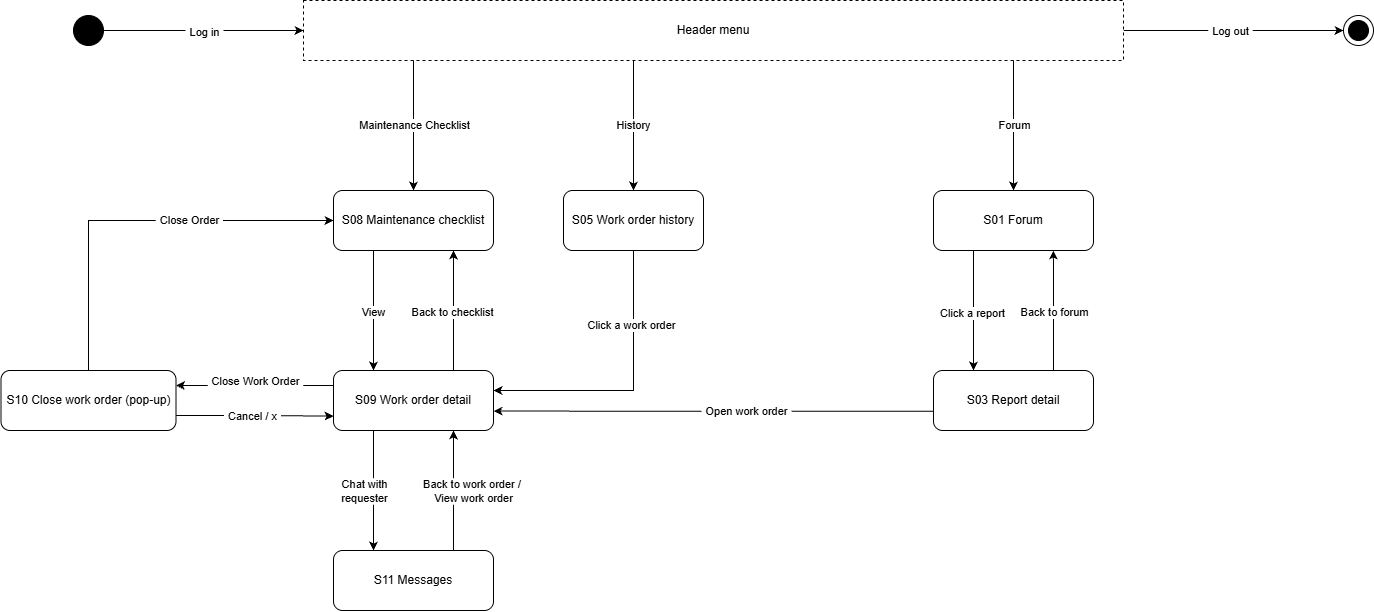

The diagram above was exported from draw.io. Its source (the exported page's mxGraphModel, read from the mxfile embedded in the PNG):
<mxGraphModel dx="1130" dy="592" grid="1" gridSize="10" guides="1" tooltips="1" connect="1" arrows="1" fold="1" page="1" pageScale="1" pageWidth="827" pageHeight="1169" math="0" shadow="0">
  <root>
    <mxCell id="0" />
    <mxCell id="1" parent="0" />
    <mxCell id="lbkIHWM5OwL6GBUAnM5U-1" edge="1" parent="1" style="edgeStyle=orthogonalEdgeStyle;rounded=0;orthogonalLoop=1;jettySize=auto;html=1;entryX=0;entryY=0.5;entryDx=0;entryDy=0;defaultLabelBackgroundColor=page;labelPadding=0 4;" target="lbkIHWM5OwL6GBUAnM5U-7">
      <mxGeometry relative="1" as="geometry">
        <mxPoint x="1190" y="310" as="sourcePoint" />
      </mxGeometry>
    </mxCell>
    <mxCell id="lbkIHWM5OwL6GBUAnM5U-2" connectable="0" parent="lbkIHWM5OwL6GBUAnM5U-1" style="edgeLabel;html=1;align=center;verticalAlign=middle;resizable=0;points=[];inheritText=1;defaultLabelBackgroundColor=page;labelPadding=0 4;" value="Log out" vertex="1">
      <mxGeometry relative="1" x="-0.023" as="geometry">
        <mxPoint as="offset" />
      </mxGeometry>
    </mxCell>
    <mxCell id="lbkIHWM5OwL6GBUAnM5U-3" parent="1" style="rounded=0;whiteSpace=wrap;html=1;dashed=1;" value="Header menu" vertex="1">
      <mxGeometry height="60" width="820" x="370" y="280" as="geometry" />
    </mxCell>
    <mxCell id="lbkIHWM5OwL6GBUAnM5U-4" edge="1" parent="1" source="lbkIHWM5OwL6GBUAnM5U-6" style="edgeStyle=orthogonalEdgeStyle;rounded=0;orthogonalLoop=1;jettySize=auto;html=1;entryX=0;entryY=0.5;entryDx=0;entryDy=0;defaultLabelBackgroundColor=page;labelPadding=0 4;" target="lbkIHWM5OwL6GBUAnM5U-3">
      <mxGeometry relative="1" as="geometry" />
    </mxCell>
    <mxCell id="lbkIHWM5OwL6GBUAnM5U-5" connectable="0" parent="lbkIHWM5OwL6GBUAnM5U-4" style="edgeLabel;html=1;align=center;verticalAlign=middle;resizable=0;points=[];inheritText=1;defaultLabelBackgroundColor=page;labelPadding=0 4;" value="Log in" vertex="1">
      <mxGeometry relative="1" x="0.0013" y="-1" as="geometry">
        <mxPoint as="offset" />
      </mxGeometry>
    </mxCell>
    <mxCell id="lbkIHWM5OwL6GBUAnM5U-6" parent="1" style="ellipse;whiteSpace=wrap;html=1;shapeInside=1;aspect=fixed;fillColor=#000000;" value="" vertex="1">
      <mxGeometry height="30" width="30" x="140" y="295" as="geometry" />
    </mxCell>
    <mxCell id="lbkIHWM5OwL6GBUAnM5U-7" parent="1" style="ellipse;whiteSpace=wrap;html=1;shapeInside=1;aspect=fixed;" value="" vertex="1">
      <mxGeometry height="30" width="30" x="1410" y="295" as="geometry" />
    </mxCell>
    <mxCell id="lbkIHWM5OwL6GBUAnM5U-8" parent="1" style="ellipse;whiteSpace=wrap;html=1;shapeInside=1;aspect=fixed;fillColor=#000000;" value="" vertex="1">
      <mxGeometry height="20" width="20" x="1415" y="300" as="geometry" />
    </mxCell>
    <mxCell id="lbkIHWM5OwL6GBUAnM5U-30" edge="1" parent="1" source="lbkIHWM5OwL6GBUAnM5U-9" style="edgeStyle=orthogonalEdgeStyle;rounded=0;orthogonalLoop=1;jettySize=auto;html=1;exitX=0.25;exitY=1;exitDx=0;exitDy=0;entryX=0.25;entryY=0;entryDx=0;entryDy=0;defaultLabelBackgroundColor=page;labelPadding=0 4;" target="lbkIHWM5OwL6GBUAnM5U-11">
      <mxGeometry relative="1" as="geometry" />
    </mxCell>
    <mxCell id="lbkIHWM5OwL6GBUAnM5U-31" connectable="0" parent="lbkIHWM5OwL6GBUAnM5U-30" style="edgeLabel;html=1;align=center;verticalAlign=middle;resizable=0;points=[];inheritText=1;defaultLabelBackgroundColor=page;labelPadding=0 4;" value="View" vertex="1">
      <mxGeometry relative="1" x="0.0097" as="geometry">
        <mxPoint as="offset" />
      </mxGeometry>
    </mxCell>
    <mxCell id="lbkIHWM5OwL6GBUAnM5U-9" parent="1" style="rounded=1;whiteSpace=wrap;html=1;roundedPerimeter=1;" value="S08 Maintenance checklist" vertex="1">
      <mxGeometry height="60" width="160" x="400" y="470" as="geometry" />
    </mxCell>
    <mxCell id="lbkIHWM5OwL6GBUAnM5U-43" edge="1" parent="1" source="lbkIHWM5OwL6GBUAnM5U-10" style="edgeStyle=orthogonalEdgeStyle;rounded=0;orthogonalLoop=1;jettySize=auto;html=1;defaultLabelBackgroundColor=page;labelPadding=0 4;entryX=1;entryY=0.333;entryDx=0;entryDy=0;" target="lbkIHWM5OwL6GBUAnM5U-11">
      <mxGeometry relative="1" x="-0.5" as="geometry">
        <Array as="points">
          <mxPoint x="700" y="670" />
        </Array>
        <mxPoint x="700" y="670" as="targetPoint" />
      </mxGeometry>
    </mxCell>
    <mxCell id="lbkIHWM5OwL6GBUAnM5U-44" connectable="0" parent="lbkIHWM5OwL6GBUAnM5U-43" style="edgeLabel;html=1;align=center;verticalAlign=middle;resizable=0;points=[];inheritText=1;defaultLabelBackgroundColor=page;labelPadding=0 4;" value="Click a work order" vertex="1">
      <mxGeometry relative="1" x="-0.4711" y="-2" as="geometry">
        <mxPoint as="offset" />
      </mxGeometry>
    </mxCell>
    <mxCell id="lbkIHWM5OwL6GBUAnM5U-10" parent="1" style="rounded=1;whiteSpace=wrap;html=1;roundedPerimeter=1;" value="S05 Work order history" vertex="1">
      <mxGeometry height="60" width="140" x="630" y="470" as="geometry" />
    </mxCell>
    <mxCell id="lbkIHWM5OwL6GBUAnM5U-28" edge="1" parent="1" source="lbkIHWM5OwL6GBUAnM5U-11" style="edgeStyle=orthogonalEdgeStyle;rounded=0;orthogonalLoop=1;jettySize=auto;html=1;exitX=0.75;exitY=0;exitDx=0;exitDy=0;entryX=0.75;entryY=1;entryDx=0;entryDy=0;defaultLabelBackgroundColor=page;labelPadding=0 4;" target="lbkIHWM5OwL6GBUAnM5U-9">
      <mxGeometry relative="1" as="geometry" />
    </mxCell>
    <mxCell id="lbkIHWM5OwL6GBUAnM5U-29" connectable="0" parent="lbkIHWM5OwL6GBUAnM5U-28" style="edgeLabel;html=1;align=center;verticalAlign=middle;resizable=0;points=[];inheritText=1;defaultLabelBackgroundColor=page;labelPadding=0 4;" value="Back to checklist" vertex="1">
      <mxGeometry relative="1" x="-0.0097" y="1" as="geometry">
        <mxPoint as="offset" />
      </mxGeometry>
    </mxCell>
    <mxCell id="lbkIHWM5OwL6GBUAnM5U-32" edge="1" parent="1" source="lbkIHWM5OwL6GBUAnM5U-11" style="edgeStyle=orthogonalEdgeStyle;rounded=0;orthogonalLoop=1;jettySize=auto;html=1;exitX=0;exitY=0.25;exitDx=0;exitDy=0;entryX=1;entryY=0.25;entryDx=0;entryDy=0;defaultLabelBackgroundColor=page;labelPadding=0 4;" target="lbkIHWM5OwL6GBUAnM5U-12">
      <mxGeometry relative="1" as="geometry" />
    </mxCell>
    <mxCell id="lbkIHWM5OwL6GBUAnM5U-33" connectable="0" parent="lbkIHWM5OwL6GBUAnM5U-32" style="edgeLabel;html=1;align=center;verticalAlign=middle;resizable=0;points=[];inheritText=1;defaultLabelBackgroundColor=page;labelPadding=0 4;" value="Close Work Order" vertex="1">
      <mxGeometry relative="1" x="-0.0214" y="1" as="geometry">
        <mxPoint x="-2" y="-6" as="offset" />
      </mxGeometry>
    </mxCell>
    <mxCell id="lbkIHWM5OwL6GBUAnM5U-36" edge="1" parent="1" source="lbkIHWM5OwL6GBUAnM5U-11" style="edgeStyle=orthogonalEdgeStyle;rounded=0;orthogonalLoop=1;jettySize=auto;html=1;exitX=0.25;exitY=1;exitDx=0;exitDy=0;entryX=0.25;entryY=0;entryDx=0;entryDy=0;defaultLabelBackgroundColor=page;labelPadding=0 4;" target="lbkIHWM5OwL6GBUAnM5U-13">
      <mxGeometry relative="1" as="geometry" />
    </mxCell>
    <mxCell id="lbkIHWM5OwL6GBUAnM5U-37" connectable="0" parent="lbkIHWM5OwL6GBUAnM5U-36" style="edgeLabel;html=1;align=center;verticalAlign=middle;resizable=0;points=[];inheritText=1;defaultLabelBackgroundColor=page;labelPadding=0 4;" value="Chat with &lt;br&gt;requester" vertex="1">
      <mxGeometry relative="1" x="-0.0255" as="geometry">
        <mxPoint x="-10" y="2" as="offset" />
      </mxGeometry>
    </mxCell>
    <mxCell id="lbkIHWM5OwL6GBUAnM5U-11" parent="1" style="rounded=1;whiteSpace=wrap;html=1;roundedPerimeter=1;" value="S09 Work order detail" vertex="1">
      <mxGeometry height="60" width="160" x="400" y="650" as="geometry" />
    </mxCell>
    <mxCell id="lbkIHWM5OwL6GBUAnM5U-34" edge="1" parent="1" source="lbkIHWM5OwL6GBUAnM5U-12" style="edgeStyle=orthogonalEdgeStyle;rounded=0;orthogonalLoop=1;jettySize=auto;html=1;exitX=1;exitY=0.75;exitDx=0;exitDy=0;entryX=-0.019;entryY=0.77;entryDx=0;entryDy=0;defaultLabelBackgroundColor=page;labelPadding=0 4;" target="lbkIHWM5OwL6GBUAnM5U-11">
      <mxGeometry relative="1" as="geometry" />
    </mxCell>
    <mxCell id="lbkIHWM5OwL6GBUAnM5U-35" connectable="0" parent="lbkIHWM5OwL6GBUAnM5U-34" style="edgeLabel;html=1;align=center;verticalAlign=middle;resizable=0;points=[];inheritText=1;defaultLabelBackgroundColor=page;labelPadding=0 4;" value="Cancel / x" vertex="1">
      <mxGeometry relative="1" x="-0.0372" as="geometry">
        <mxPoint as="offset" />
      </mxGeometry>
    </mxCell>
    <mxCell id="lbkIHWM5OwL6GBUAnM5U-41" edge="1" parent="1" source="lbkIHWM5OwL6GBUAnM5U-12" style="edgeStyle=orthogonalEdgeStyle;rounded=0;orthogonalLoop=1;jettySize=auto;html=1;defaultLabelBackgroundColor=page;labelPadding=0 4;entryX=0;entryY=0.5;entryDx=0;entryDy=0;" target="lbkIHWM5OwL6GBUAnM5U-9">
      <mxGeometry relative="1" x="-0.6203" as="geometry">
        <Array as="points">
          <mxPoint x="155" y="500" />
        </Array>
        <mxPoint x="155" y="500" as="targetPoint" />
      </mxGeometry>
    </mxCell>
    <mxCell id="lbkIHWM5OwL6GBUAnM5U-42" connectable="0" parent="lbkIHWM5OwL6GBUAnM5U-41" style="edgeLabel;html=1;align=center;verticalAlign=middle;resizable=0;points=[];inheritText=1;defaultLabelBackgroundColor=page;labelPadding=0 4;" value="Close Order" vertex="1">
      <mxGeometry relative="1" x="0.2666" y="1" as="geometry">
        <mxPoint as="offset" />
      </mxGeometry>
    </mxCell>
    <mxCell id="lbkIHWM5OwL6GBUAnM5U-12" parent="1" style="rounded=1;whiteSpace=wrap;html=1;roundedPerimeter=1;" value="S10 Close work order (pop-up)" vertex="1">
      <mxGeometry height="60" width="175" x="67.5" y="650" as="geometry" />
    </mxCell>
    <mxCell id="lbkIHWM5OwL6GBUAnM5U-39" edge="1" parent="1" source="lbkIHWM5OwL6GBUAnM5U-13" style="edgeStyle=orthogonalEdgeStyle;rounded=0;orthogonalLoop=1;jettySize=auto;html=1;exitX=0.75;exitY=0;exitDx=0;exitDy=0;entryX=0.75;entryY=1;entryDx=0;entryDy=0;defaultLabelBackgroundColor=page;labelPadding=0 4;" target="lbkIHWM5OwL6GBUAnM5U-11">
      <mxGeometry relative="1" as="geometry" />
    </mxCell>
    <mxCell id="lbkIHWM5OwL6GBUAnM5U-40" connectable="0" parent="lbkIHWM5OwL6GBUAnM5U-39" style="edgeLabel;html=1;align=center;verticalAlign=middle;resizable=0;points=[];inheritText=1;defaultLabelBackgroundColor=page;labelPadding=0 4;" value="Back to work order /&amp;nbsp;&lt;br&gt;View work order" vertex="1">
      <mxGeometry relative="1" x="0.0175" y="1" as="geometry">
        <mxPoint x="21" y="1" as="offset" />
      </mxGeometry>
    </mxCell>
    <mxCell id="lbkIHWM5OwL6GBUAnM5U-13" parent="1" style="rounded=1;whiteSpace=wrap;html=1;roundedPerimeter=1;" value="S11 Messages" vertex="1">
      <mxGeometry height="60" width="160" x="400" y="830" as="geometry" />
    </mxCell>
    <mxCell id="lbkIHWM5OwL6GBUAnM5U-20" edge="1" parent="1" source="lbkIHWM5OwL6GBUAnM5U-14" style="edgeStyle=orthogonalEdgeStyle;rounded=0;orthogonalLoop=1;jettySize=auto;html=1;exitX=0.75;exitY=0;exitDx=0;exitDy=0;entryX=0.772;entryY=1.046;entryDx=0;entryDy=0;defaultLabelBackgroundColor=page;labelPadding=0 4;" target="lbkIHWM5OwL6GBUAnM5U-15">
      <mxGeometry relative="1" as="geometry" />
    </mxCell>
    <mxCell id="lbkIHWM5OwL6GBUAnM5U-21" connectable="0" parent="lbkIHWM5OwL6GBUAnM5U-20" style="edgeLabel;html=1;align=center;verticalAlign=middle;resizable=0;points=[];inheritText=1;defaultLabelBackgroundColor=page;labelPadding=0 4;" value="Back to forum" vertex="1">
      <mxGeometry relative="1" x="-0.0106" as="geometry">
        <mxPoint as="offset" />
      </mxGeometry>
    </mxCell>
    <mxCell id="lbkIHWM5OwL6GBUAnM5U-45" edge="1" parent="1" source="lbkIHWM5OwL6GBUAnM5U-14" style="edgeStyle=orthogonalEdgeStyle;rounded=0;orthogonalLoop=1;jettySize=auto;html=1;entryX=1.013;entryY=0.681;entryDx=0;entryDy=0;defaultLabelBackgroundColor=page;labelPadding=0 4;exitX=-0.006;exitY=0.681;exitDx=0;exitDy=0;" target="lbkIHWM5OwL6GBUAnM5U-11">
      <mxGeometry relative="1" as="geometry" />
    </mxCell>
    <mxCell id="lbkIHWM5OwL6GBUAnM5U-46" connectable="0" parent="lbkIHWM5OwL6GBUAnM5U-45" style="edgeLabel;html=1;align=center;verticalAlign=middle;resizable=0;points=[];inheritText=1;defaultLabelBackgroundColor=page;labelPadding=0 4;" value="Open work order" vertex="1">
      <mxGeometry relative="1" x="-0.1473" as="geometry">
        <mxPoint as="offset" />
      </mxGeometry>
    </mxCell>
    <mxCell id="lbkIHWM5OwL6GBUAnM5U-14" parent="1" style="rounded=1;whiteSpace=wrap;html=1;roundedPerimeter=1;" value="S03 Report detail" vertex="1">
      <mxGeometry height="60" width="160" x="1000" y="650" as="geometry" />
    </mxCell>
    <mxCell id="lbkIHWM5OwL6GBUAnM5U-18" edge="1" parent="1" source="lbkIHWM5OwL6GBUAnM5U-15" style="edgeStyle=orthogonalEdgeStyle;rounded=0;orthogonalLoop=1;jettySize=auto;html=1;exitX=0.25;exitY=1;exitDx=0;exitDy=0;entryX=0.25;entryY=0;entryDx=0;entryDy=0;defaultLabelBackgroundColor=page;labelPadding=0 4;" target="lbkIHWM5OwL6GBUAnM5U-14">
      <mxGeometry relative="1" as="geometry" />
    </mxCell>
    <mxCell id="lbkIHWM5OwL6GBUAnM5U-19" connectable="0" parent="lbkIHWM5OwL6GBUAnM5U-18" style="edgeLabel;html=1;align=center;verticalAlign=middle;resizable=0;points=[];inheritText=1;defaultLabelBackgroundColor=page;labelPadding=0 4;" value="Click a report" vertex="1">
      <mxGeometry relative="1" x="0.0338" y="-1" as="geometry">
        <mxPoint as="offset" />
      </mxGeometry>
    </mxCell>
    <mxCell id="lbkIHWM5OwL6GBUAnM5U-15" parent="1" style="rounded=1;whiteSpace=wrap;html=1;roundedPerimeter=1;" value="S01 Forum" vertex="1">
      <mxGeometry height="60" width="160" x="1000" y="470" as="geometry" />
    </mxCell>
    <mxCell id="lbkIHWM5OwL6GBUAnM5U-16" edge="1" parent="1" style="endArrow=classic;html=1;rounded=0;defaultLabelBackgroundColor=page;labelPadding=0 4;entryX=0.5;entryY=0;entryDx=0;entryDy=0;" target="lbkIHWM5OwL6GBUAnM5U-15" value="">
      <mxGeometry height="50" relative="1" width="50" as="geometry">
        <mxPoint x="1080" y="340" as="sourcePoint" />
        <mxPoint x="1080" y="490" as="targetPoint" />
      </mxGeometry>
    </mxCell>
    <mxCell id="lbkIHWM5OwL6GBUAnM5U-17" connectable="0" parent="lbkIHWM5OwL6GBUAnM5U-16" style="edgeLabel;html=1;align=center;verticalAlign=middle;resizable=0;points=[];inheritText=1;defaultLabelBackgroundColor=page;labelPadding=0 4;" value="Forum" vertex="1">
      <mxGeometry relative="1" x="0.0001" as="geometry">
        <mxPoint as="offset" />
      </mxGeometry>
    </mxCell>
    <mxCell id="lbkIHWM5OwL6GBUAnM5U-22" edge="1" parent="1" style="endArrow=classic;html=1;rounded=0;defaultLabelBackgroundColor=page;labelPadding=0 4;entryX=0.5;entryY=0;entryDx=0;entryDy=0;" value="">
      <mxGeometry height="50" relative="1" width="50" as="geometry">
        <mxPoint x="700" y="340" as="sourcePoint" />
        <mxPoint x="700" y="470" as="targetPoint" />
      </mxGeometry>
    </mxCell>
    <mxCell id="lbkIHWM5OwL6GBUAnM5U-23" connectable="0" parent="lbkIHWM5OwL6GBUAnM5U-22" style="edgeLabel;html=1;align=center;verticalAlign=middle;resizable=0;points=[];inheritText=1;defaultLabelBackgroundColor=page;labelPadding=0 4;" value="History" vertex="1">
      <mxGeometry relative="1" x="0.0001" as="geometry">
        <mxPoint as="offset" />
      </mxGeometry>
    </mxCell>
    <mxCell id="lbkIHWM5OwL6GBUAnM5U-25" edge="1" parent="1" style="endArrow=classic;html=1;rounded=0;defaultLabelBackgroundColor=page;labelPadding=0 4;entryX=0.5;entryY=0;entryDx=0;entryDy=0;" value="">
      <mxGeometry height="50" relative="1" width="50" as="geometry">
        <mxPoint x="480" y="340" as="sourcePoint" />
        <mxPoint x="480" y="470" as="targetPoint" />
      </mxGeometry>
    </mxCell>
    <mxCell id="lbkIHWM5OwL6GBUAnM5U-26" connectable="0" parent="lbkIHWM5OwL6GBUAnM5U-25" style="edgeLabel;html=1;align=center;verticalAlign=middle;resizable=0;points=[];inheritText=1;defaultLabelBackgroundColor=page;labelPadding=0 4;" value="Maintenance Checklist" vertex="1">
      <mxGeometry relative="1" x="0.0001" as="geometry">
        <mxPoint as="offset" />
      </mxGeometry>
    </mxCell>
  </root>
</mxGraphModel>